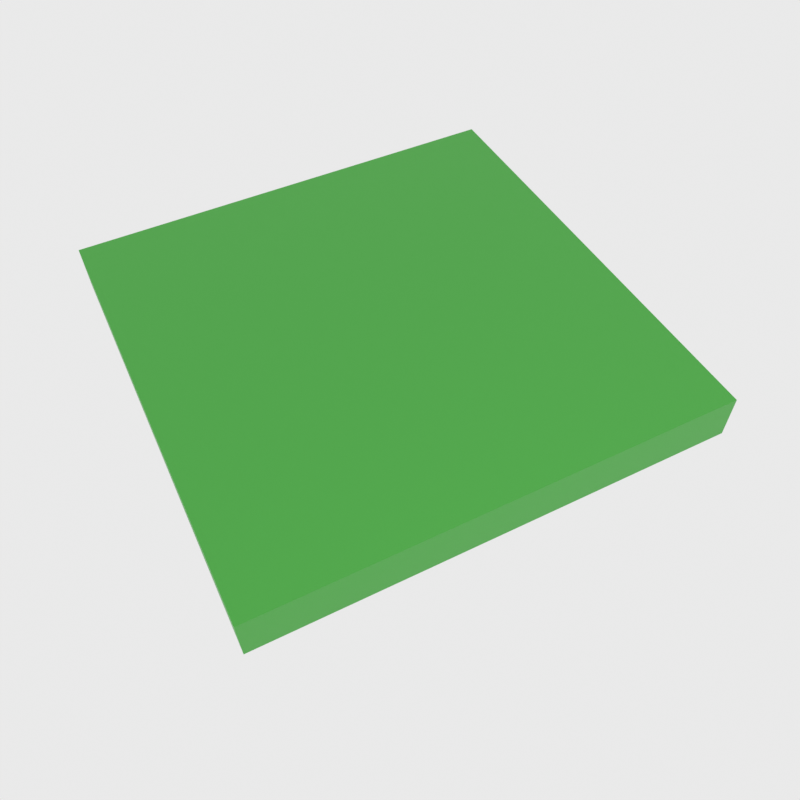 # Source: PlantCover.blend  (saved by Blender 5.1.30; exported with 4.5.12 LTS)
import bpy
from mathutils import Matrix  # noqa: F401  (used for matrix-valued properties, if any)

bpy.ops.wm.read_factory_settings(use_empty=True)
scene = bpy.context.scene
scene.name = 'Scene'

# ---- collections
col_collection = bpy.data.collections.new('Collection'); scene.collection.children.link(col_collection)
col_plantcover = bpy.data.collections.new('PlantCover'); scene.collection.children.link(col_plantcover)

# ---- materials (node trees are filled in below, after node groups)
mat_surfacecol = bpy.data.materials.new('SurfaceCol')

# ---- material node trees
mat_surfacecol.use_nodes = True; mat_surfacecol.node_tree.nodes.clear()
_N = mat_surfacecol.node_tree.nodes; _L = mat_surfacecol.node_tree.links
n0 = _N.new('ShaderNodeBsdfPrincipled'); n0.name = 'Principled BSDF'; n0.location = (-200, 100)
n0.inputs[0].default_value = (0.06053, 0.3969, 0.04742, 1.0)
n1 = _N.new('ShaderNodeOutputMaterial'); n1.name = 'Material Output'; n1.location = (200, 100)
_L.new(n0.outputs[0], n1.inputs[0])
n1.is_active_output = True

# ---- world
world_world = bpy.data.worlds.new('World'); scene.world = world_world
world_world.use_nodes = True; world_world.node_tree.nodes.clear()
_N = world_world.node_tree.nodes; _L = world_world.node_tree.links
n0 = _N.new('ShaderNodeOutputWorld'); n0.name = 'World Output'; n0.location = (200, 100)
n1 = _N.new('ShaderNodeBackground'); n1.name = 'Background'; n1.location = (-200, 100)
n1.inputs[0].default_value = (0.82, 0.82, 0.82, 1.0)
_L.new(n1.outputs[0], n0.inputs[0])
n0.is_active_output = True
world_world.color = (0.05088, 0.05088, 0.05088)
world_world.sun_shadow_jitter_overblur = 0.0

# ---- cameras
cam_camera_001 = bpy.data.cameras.new('Camera.001')
cam_camera_001.lens = 35.0
cam_camera_001.sensor_width = 32.0

# ---- lights
light_point = bpy.data.lights.new('Point', 'POINT')
light_point.energy = 300.0
light_point.shadow_soft_size = 0.1

# ---- meshes
me_cube_001 = bpy.data.meshes.new('Cube.001')
me_cube_001.from_pydata([(-2.0, -2.0, -0.2), (-2.0, -2.0, 0.2), (-2.0, 2.0, -0.2), (-2.0, 2.0, 0.2), (2.0, -2.0, -0.2), (2.0, -2.0, 0.2), (2.0, 2.0, -0.2), (2.0, 2.0, 0.2)], [], [(0, 1, 3, 2), (2, 3, 7, 6), (6, 7, 5, 4), (4, 5, 1, 0), (2, 6, 4, 0), (7, 3, 1, 5)])
_uv = me_cube_001.uv_layers.new(name='UVMap')
_uv.uv.foreach_set('vector', [0.375, 0.0, 0.625, 0.0, 0.625, 0.25, 0.375, 0.25, 0.375, 0.25, 0.625, 0.25, 0.625, 0.5, 0.375, 0.5, 0.375, 0.5, 0.625, 0.5, 0.625, 0.75, 0.375, 0.75, 0.375, 0.75, 0.625, 0.75, 0.625, 1.0, 0.375, 1.0, 0.125, 0.5, 0.375, 0.5, 0.375, 0.75, 0.125, 0.75, 0.625, 0.5, 0.875, 0.5, 0.875, 0.75, 0.625, 0.75])
me_cube_001.materials.append(mat_surfacecol)
me_cube_001.update()

# ---- objects
ob_camera = bpy.data.objects.new('Camera', cam_camera_001)
ob_light = bpy.data.objects.new('Light', light_point)
ob_plate = bpy.data.objects.new('Plate', me_cube_001)

# ---- transforms, parenting, visibility, modifiers, constraints
ob_camera.location = (3.329, -1.685, 6.46)
ob_camera.rotation_euler = (0.689, 0.01, 1.102)
ob_light.location = (4.076, 1.005, 5.904)
ob_plate.location = (-2.502, 0.9758, -0.2543)
ob_plate.scale = (1.265, 1.265, 1.299)

# ---- collection membership
col_plantcover.objects.link(ob_camera)
col_plantcover.objects.link(ob_light)
col_plantcover.objects.link(ob_plate)

# ---- scene / render settings (as saved in the file)
scene.camera = ob_camera
scene.frame_start = 1; scene.frame_end = 250; scene.frame_set(1)
scene.render.engine = 'CYCLES'
scene.render.resolution_x = 64
scene.render.resolution_y = 64
scene.render.film_transparent = True
scene.render.bake_bias = 0.0
scene.render.bake_samples = 0
scene.cycles.samples = 512
scene.cycles.sampling_pattern = 'TABULATED_SOBOL'
scene.eevee.use_volume_custom_range = False
scene.view_settings.view_transform = 'Standard'
bpy.context.view_layer.update()
